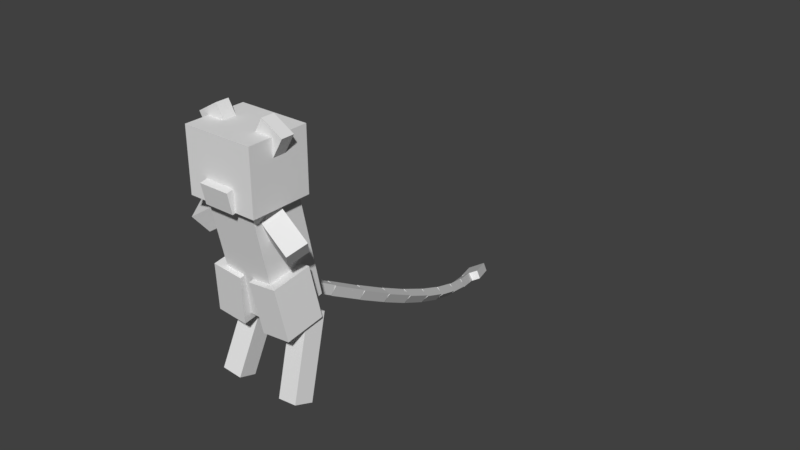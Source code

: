 # Source: mew.blend  (saved by Blender 2.81.16; exported with 4.5.12 LTS)
import bpy
from mathutils import Matrix  # noqa: F401  (used for matrix-valued properties, if any)

bpy.ops.wm.read_factory_settings(use_empty=True)
scene = bpy.context.scene
scene.name = 'Scene'

# ---- collections
col_collection_1 = bpy.data.collections.new('Collection 1'); scene.collection.children.link(col_collection_1)

# ---- materials (node trees are filled in below, after node groups)
mat_material_001 = bpy.data.materials.new('Material.001')
mat_material_001.alpha_threshold = 0.0
mat_material_001.use_transparent_shadow = False
mat_material_001.specular_color = (0.0, 0.0, 0.0)
mat_material_001.roughness = 0.5

# ---- material node trees

# ---- world
world_world = bpy.data.worlds.new('World'); scene.world = world_world
world_world.color = (0.05088, 0.05088, 0.05088)
world_world.use_sun_shadow = False
world_world.sun_shadow_jitter_overblur = 0.0
world_world.cycles.sampling_method = 'MANUAL'

# ---- meshes
me_body = bpy.data.meshes.new('body')
me_body.from_pydata([(-0.1562, -0.08136, -0.3687), (0.1563, -0.08136, -0.3687), (0.1562, -0.2243, 0.3038), (-0.1563, -0.2243, 0.3038), (0.1563, 0.2243, -0.3038), (-0.1562, 0.2243, -0.3038), (-0.1563, 0.08137, 0.3687), (0.1562, 0.08137, 0.3687), (0.1562, 0.08137, 0.3687), (-0.1563, 0.08137, 0.3687), (0.1563, -0.08136, -0.3687), (-0.1562, -0.08136, -0.3687), (-0.1562, 0.2243, -0.3038), (0.1563, 0.2243, -0.3038), (-0.1562, 0.2243, -0.3038), (-0.1563, 0.08137, 0.3687)], [], [(0, 1, 2), (0, 2, 3), (4, 5, 6), (4, 6, 7), (3, 2, 8), (3, 8, 9), (10, 11, 12), (10, 12, 13), (14, 0, 3), (14, 3, 15), (1, 4, 7), (1, 7, 2)])
_uv = me_body.uv_layers.new(name='UVMap')
_uv.uv.foreach_set('vector', [0.1406, 0.0625, 0.2031, 0.0625, 0.2031, 0.3281, 0.1406, 0.0625, 0.2031, 0.3281, 0.1406, 0.3281, 0.2031, 0.09375, 0.1406, 0.09375, 0.1406, 0.3438, 0.2031, 0.09375, 0.1406, 0.3438, 0.2031, 0.3438, 0.1406, 0.3281, 0.2031, 0.3281, 0.2031, 0.3438, 0.1406, 0.3281, 0.2031, 0.3438, 0.1406, 0.3438, 0.2031, 0.0625, 0.1406, 0.0625, 0.1406, 0.09375, 0.2031, 0.0625, 0.1406, 0.09375, 0.2031, 0.09375, 0.1406, 0.09375, 0.1406, 0.0625, 0.1406, 0.3281, 0.1406, 0.09375, 0.1406, 0.3281, 0.1406, 0.3438, 0.2031, 0.0625, 0.2031, 0.09375, 0.2031, 0.3438, 0.2031, 0.0625, 0.2031, 0.3438, 0.2031, 0.3281])
me_body.materials.append(None)
me_body.use_remesh_preserve_volume = False
me_body.use_remesh_preserve_attributes = False
me_body.use_mirror_vertex_groups = False
me_body.update()
me_leftarm = bpy.data.meshes.new('leftArm')
me_leftarm.from_pydata([(-0.1587, -0.04257, -0.2081), (-0.2138, -0.106, -0.1156), (-0.006283, -0.08531, 0.02224), (0.04886, -0.02193, -0.07031), (-0.2564, 0.001288, -0.06749), (-0.2013, 0.06467, -0.16), (0.006283, 0.08531, -0.02224), (-0.04886, 0.02193, 0.07031), (-0.04886, 0.02193, 0.07031), (0.006283, 0.08531, -0.02224), (-0.2138, -0.106, -0.1156), (-0.1587, -0.04257, -0.2081), (-0.2013, 0.06467, -0.16), (-0.2564, 0.001288, -0.06749), (-0.2013, 0.06467, -0.16), (0.006283, 0.08531, -0.02224)], [], [(0, 2, 1), (0, 3, 2), (4, 6, 5), (4, 7, 6), (3, 8, 2), (3, 9, 8), (10, 12, 11), (10, 13, 12), (14, 3, 0), (14, 15, 3), (1, 7, 4), (1, 2, 7)])
_uv = me_leftarm.uv_layers.new(name='UVMap')
_uv.uv.foreach_set('vector', [0.625, 0.0625, 0.625, 0.1875, 0.625, 0.0625, 0.625, 0.0625, 0.625, 0.1875, 0.625, 0.1875, 0.6641, 0.0625, 0.6641, 0.1875, 0.6641, 0.0625, 0.6641, 0.0625, 0.6641, 0.1875, 0.6641, 0.1875, 0.625, 0.1875, 0.6641, 0.1875, 0.625, 0.1875, 0.625, 0.1875, 0.6641, 0.1875, 0.6641, 0.1875, 0.8438, 1.0, 0.8125, 0.9375, 0.8438, 0.9375, 0.8438, 1.0, 0.8125, 1.0, 0.8125, 0.9375, 0.6641, 0.0625, 0.625, 0.1875, 0.625, 0.0625, 0.6641, 0.0625, 0.6641, 0.1875, 0.625, 0.1875, 0.625, 0.0625, 0.6641, 0.1875, 0.6641, 0.0625, 0.625, 0.0625, 0.625, 0.1875, 0.6641, 0.1875])
me_leftarm.materials.append(mat_material_001)
me_leftarm.use_remesh_preserve_volume = False
me_leftarm.use_remesh_preserve_attributes = False
me_leftarm.use_mirror_vertex_groups = False
me_leftarm.update()
me_leftthigh = bpy.data.meshes.new('leftThigh')
me_leftthigh.from_pydata([(0.07512, -0.09989, -0.1822), (-0.111, -0.1046, -0.1599), (-0.07299, -0.1477, 0.1473), (0.1131, -0.1429, 0.125), (-0.1131, 0.1429, -0.125), (0.07299, 0.1476, -0.1473), (0.111, 0.1046, 0.1599), (-0.07512, 0.09989, 0.1822), (-0.07512, 0.09989, 0.1822), (0.111, 0.1046, 0.1599), (-0.111, -0.1046, -0.1599), (0.07512, -0.09989, -0.1822), (0.07299, 0.1476, -0.1473), (-0.1131, 0.1429, -0.125), (0.07299, 0.1476, -0.1473), (0.111, 0.1046, 0.1599)], [], [(0, 2, 1), (0, 3, 2), (4, 6, 5), (4, 7, 6), (3, 8, 2), (3, 9, 8), (10, 12, 11), (10, 13, 12), (14, 3, 0), (14, 15, 3), (1, 7, 4), (1, 2, 7)])
_uv = me_leftthigh.uv_layers.new(name='UVMap')
_uv.uv.foreach_set('vector', [0.6172, 0.04688, 0.625, 0.1562, 0.6328, 0.0625, 0.6172, 0.04688, 0.6094, 0.1562, 0.625, 0.1562, 0.6641, 0.07812, 0.6406, 0.1719, 0.6484, 0.0625, 0.6641, 0.07812, 0.6562, 0.1719, 0.6406, 0.1719, 0.6094, 0.1562, 0.6562, 0.1719, 0.625, 0.1562, 0.6094, 0.1562, 0.6406, 0.1719, 0.6562, 0.1719, 0.6328, 0.0625, 0.6484, 0.0625, 0.6172, 0.04688, 0.6328, 0.0625, 0.6641, 0.07812, 0.6484, 0.0625, 0.6484, 0.0625, 0.6094, 0.1562, 0.6172, 0.04688, 0.6484, 0.0625, 0.6406, 0.1719, 0.6094, 0.1562, 0.6328, 0.0625, 0.6562, 0.1719, 0.6641, 0.07812, 0.6328, 0.0625, 0.625, 0.1562, 0.6562, 0.1719])
me_leftthigh.materials.append(None)
me_leftthigh.use_remesh_preserve_volume = False
me_leftthigh.use_remesh_preserve_attributes = False
me_leftthigh.use_mirror_vertex_groups = False
me_leftthigh.update()
me_leftleg = bpy.data.meshes.new('leftLeg')
me_leftleg.from_pydata([(0.01036, -0.1701, -0.4742), (-0.1137, -0.1733, -0.4593), (-0.06204, -0.001584, 0.00745), (0.06203, 0.001584, -0.00745), (-0.1218, -0.05589, -0.5016), (0.002285, -0.05272, -0.5165), (0.05396, 0.1189, -0.04972), (-0.07011, 0.1158, -0.03482), (-0.07011, 0.1158, -0.03482), (0.05396, 0.1189, -0.04972), (-0.1137, -0.1733, -0.4593), (0.01036, -0.1701, -0.4742), (0.002285, -0.05272, -0.5165), (-0.1218, -0.05589, -0.5016), (0.002285, -0.05272, -0.5165), (0.05396, 0.1189, -0.04972)], [], [(0, 2, 1), (0, 3, 2), (4, 6, 5), (4, 7, 6), (3, 8, 2), (3, 9, 8), (10, 12, 11), (10, 13, 12), (14, 3, 0), (14, 15, 3), (1, 7, 4), (1, 2, 7)])
_uv = me_leftleg.uv_layers.new(name='UVMap')
_uv.uv.foreach_set('vector', [0.8359, 0.2969, 0.8047, 0.07812, 0.8047, 0.2969, 0.8359, 0.2969, 0.8359, 0.07812, 0.8047, 0.07812, 0.8438, 0.0, 0.875, 0.1875, 0.875, 0.0, 0.8438, 0.0, 0.8438, 0.1875, 0.875, 0.1875, 0.6172, 0.2188, 0.6484, 0.2188, 0.6406, 0.2344, 0.6172, 0.2188, 0.625, 0.2188, 0.6484, 0.2188, 0.8438, 0.2969, 0.8125, 0.25, 0.8125, 0.2969, 0.8438, 0.2969, 0.8438, 0.25, 0.8125, 0.25, 0.625, 0.03125, 0.6172, 0.2188, 0.6172, 0.03125, 0.625, 0.03125, 0.625, 0.2188, 0.6172, 0.2188, 0.6406, 0.04688, 0.6484, 0.2188, 0.6484, 0.03125, 0.6406, 0.04688, 0.6406, 0.2344, 0.6484, 0.2188])
me_leftleg.materials.append(None)
me_leftleg.use_remesh_preserve_volume = False
me_leftleg.use_remesh_preserve_attributes = False
me_leftleg.use_mirror_vertex_groups = False
me_leftleg.update()
me_rightarm = bpy.data.meshes.new('rightArm')
me_rightarm.from_pydata([(0.1587, -0.04257, -0.2081), (0.2139, -0.106, -0.1156), (0.006283, -0.08531, 0.02224), (-0.04886, -0.02193, -0.07031), (0.2564, 0.001288, -0.06749), (0.2013, 0.06467, -0.16), (-0.006283, 0.08531, -0.02224), (0.04886, 0.02193, 0.07031), (0.04886, 0.02193, 0.07031), (-0.006283, 0.08531, -0.02224), (0.2139, -0.106, -0.1156), (0.1587, -0.04257, -0.2081), (0.2013, 0.06467, -0.16), (0.2564, 0.001288, -0.06749), (0.2013, 0.06467, -0.16), (-0.006283, 0.08531, -0.02224)], [], [(0, 1, 2), (0, 2, 3), (4, 5, 6), (4, 6, 7), (3, 2, 8), (3, 8, 9), (10, 11, 12), (10, 12, 13), (14, 0, 3), (14, 3, 15), (1, 4, 7), (1, 7, 2)])
_uv = me_rightarm.uv_layers.new(name='UVMap')
_uv.uv.foreach_set('vector', [0.625, 0.0625, 0.625, 0.0625, 0.625, 0.1875, 0.625, 0.0625, 0.625, 0.1875, 0.625, 0.1875, 0.6641, 0.0625, 0.6641, 0.0625, 0.6641, 0.1875, 0.6641, 0.0625, 0.6641, 0.1875, 0.6641, 0.1875, 0.625, 0.1875, 0.625, 0.1875, 0.6641, 0.1875, 0.625, 0.1875, 0.6641, 0.1875, 0.6641, 0.1875, 0.9375, 1.0, 0.9375, 0.9375, 0.9688, 0.9375, 0.9375, 1.0, 0.9688, 0.9375, 0.9688, 1.0, 0.6641, 0.0625, 0.625, 0.0625, 0.625, 0.1875, 0.6641, 0.0625, 0.625, 0.1875, 0.6641, 0.1875, 0.625, 0.0625, 0.6641, 0.0625, 0.6641, 0.1875, 0.625, 0.0625, 0.6641, 0.1875, 0.625, 0.1875])
me_rightarm.materials.append(None)
me_rightarm.use_remesh_preserve_volume = False
me_rightarm.use_remesh_preserve_attributes = False
me_rightarm.use_mirror_vertex_groups = False
me_rightarm.update()
me_head = bpy.data.meshes.new('Head')
me_head.from_pydata([(-0.2188, -0.1875, -1.018e-07), (0.2187, -0.1875, 4.073e-08), (0.2187, -0.1875, 0.375), (-0.2188, -0.1875, 0.375), (0.2188, 0.1875, 1.018e-07), (-0.2187, 0.1875, -4.073e-08), (-0.2188, 0.1875, 0.375), (0.2187, 0.1875, 0.375), (0.2187, 0.1875, 0.375), (-0.2188, 0.1875, 0.375), (0.2187, -0.1875, 4.073e-08), (-0.2188, -0.1875, -1.018e-07), (-0.2187, 0.1875, -4.073e-08), (0.2188, 0.1875, 1.018e-07), (-0.2187, 0.1875, -4.073e-08), (-0.2188, 0.1875, 0.375)], [], [(0, 1, 2), (0, 2, 3), (4, 5, 6), (4, 6, 7), (3, 2, 8), (3, 8, 9), (10, 11, 12), (10, 12, 13), (14, 0, 3), (14, 3, 15), (1, 4, 7), (1, 7, 2)])
_uv = me_head.uv_layers.new(name='UVMap')
_uv.uv.foreach_set('vector', [0.09375, 0.625, 0.2031, 0.625, 0.2031, 0.8125, 0.09375, 0.625, 0.2031, 0.8125, 0.09375, 0.8125, 0.2031, 0.8125, 0.09375, 0.8125, 0.09375, 1.0, 0.2031, 0.8125, 0.09375, 1.0, 0.2031, 1.0, 0.09375, 0.8125, 0.2109, 0.8125, 0.2109, 1.0, 0.09375, 0.8125, 0.2109, 1.0, 0.09375, 1.0, 0.2025, 0.641, 0.09313, 0.641, 0.09313, 0.641, 0.2025, 0.641, 0.09313, 0.641, 0.2025, 0.641, 0.0, 0.625, 0.09375, 0.625, 0.09375, 0.8125, 0.0, 0.625, 0.09375, 0.8125, 0.0, 0.8125, 0.09375, 0.625, 0.0, 0.625, 0.0, 0.8125, 0.09375, 0.625, 0.0, 0.8125, 0.09375, 0.8125])
me_head.materials.append(None)
me_head.use_remesh_preserve_volume = False
me_head.use_remesh_preserve_attributes = False
me_head.use_mirror_vertex_groups = False
me_head.update()
me_ear_001 = bpy.data.meshes.new('ear.001')
me_ear_001.from_pydata([(0.07598, -0.04, 0.3177), (0.156, -0.04, 0.4562), (0.07598, 0.04, 0.3177), (0.156, 0.04, 0.4562), (0.204, -0.04, 0.2438), (0.284, -0.04, 0.3823), (0.204, 0.04, 0.2438), (0.284, 0.04, 0.3823)], [], [(0, 1, 3, 2), (2, 3, 7, 6), (6, 7, 5, 4), (4, 5, 1, 0), (2, 6, 4, 0), (7, 3, 1, 5)])
_uv = me_ear_001.uv_layers.new(name='UVMap')
_uv.uv.foreach_set('vector', [0.1875, 0.8906, 0.1875, 0.9375, 0.1875, 0.9375, 0.1875, 0.8906, 0.1875, 0.8906, 0.1875, 0.9375, 0.2109, 0.9375, 0.2109, 0.8906, 0.2109, 0.8906, 0.2109, 0.9375, 0.2109, 0.9375, 0.2109, 0.8906, 0.2109, 0.8906, 0.2109, 0.9375, 0.1875, 0.9375, 0.1875, 0.8906, 0.1875, 0.8906, 0.2109, 0.8906, 0.2109, 0.8906, 0.1875, 0.8906, 0.2109, 0.9375, 0.1875, 0.9375, 0.1875, 0.9375, 0.2109, 0.9375])
me_ear_001.use_remesh_preserve_volume = False
me_ear_001.use_remesh_preserve_attributes = False
me_ear_001.use_mirror_vertex_groups = False
me_ear_001.update()
me_nose = bpy.data.meshes.new('Nose')
me_nose.from_pydata([(-0.09375, -0.07866, -0.08067), (0.09375, -0.07866, -0.08067), (0.09375, -0.1047, 0.04159), (-0.09375, -0.1047, 0.04159), (0.09375, 0.1047, -0.04159), (-0.09375, 0.1047, -0.04159), (-0.09375, 0.07866, 0.08067), (0.09375, 0.07866, 0.08067), (0.09375, 0.07866, 0.08067), (-0.09375, 0.07866, 0.08067), (0.09375, -0.07866, -0.08067), (-0.09375, -0.07866, -0.08067), (-0.09375, 0.1047, -0.04159), (0.09375, 0.1047, -0.04159), (-0.09375, 0.1047, -0.04159), (-0.09375, 0.07866, 0.08067)], [], [(0, 1, 2), (0, 2, 3), (4, 5, 6), (4, 6, 7), (3, 2, 8), (3, 8, 9), (10, 11, 12), (10, 12, 13), (14, 0, 3), (14, 3, 15), (1, 4, 7), (1, 7, 2)])
_uv = me_nose.uv_layers.new(name='UVMap')
_uv.uv.foreach_set('vector', [0.4609, 0.5938, 0.4922, 0.5938, 0.4922, 0.6406, 0.4609, 0.5938, 0.4922, 0.6406, 0.4609, 0.6406, 0.5, 0.6875, 0.4766, 0.6875, 0.4766, 0.7344, 0.5, 0.6875, 0.4766, 0.7344, 0.5, 0.7344, 0.4766, 0.7188, 0.5, 0.7188, 0.5, 0.7344, 0.4766, 0.7188, 0.5, 0.7344, 0.4766, 0.7344, 0.5, 0.6719, 0.4766, 0.6719, 0.4766, 0.6875, 0.5, 0.6719, 0.4766, 0.6875, 0.5, 0.6875, 0.4766, 0.6875, 0.4766, 0.6719, 0.4766, 0.7188, 0.4766, 0.6875, 0.4766, 0.7188, 0.4766, 0.7344, 0.5, 0.6719, 0.5, 0.6875, 0.5, 0.7344, 0.5, 0.6719, 0.5, 0.7344, 0.5, 0.7188])
me_nose.materials.append(mat_material_001)
me_nose.use_remesh_preserve_volume = False
me_nose.use_remesh_preserve_attributes = False
me_nose.use_mirror_vertex_groups = False
me_nose.update()
me_rightthigh = bpy.data.meshes.new('rightThigh')
me_rightthigh.from_pydata([(-0.07512, -0.09989, -0.1822), (0.111, -0.1046, -0.1599), (0.07299, -0.1477, 0.1473), (-0.1131, -0.1429, 0.125), (0.1131, 0.1429, -0.125), (-0.07299, 0.1476, -0.1473), (-0.111, 0.1046, 0.1599), (0.07512, 0.09989, 0.1822), (0.07512, 0.09989, 0.1822), (-0.111, 0.1046, 0.1599), (0.111, -0.1046, -0.1599), (-0.07512, -0.09989, -0.1822), (-0.07299, 0.1476, -0.1473), (0.1131, 0.1429, -0.125), (-0.07299, 0.1476, -0.1473), (-0.111, 0.1046, 0.1599)], [], [(0, 1, 2), (0, 2, 3), (4, 5, 6), (4, 6, 7), (3, 2, 8), (3, 8, 9), (10, 11, 12), (10, 12, 13), (14, 0, 3), (14, 3, 15), (1, 4, 7), (1, 7, 2)])
_uv = me_rightthigh.uv_layers.new(name='UVMap')
_uv.uv.foreach_set('vector', [0.6172, 0.04688, 0.6328, 0.0625, 0.625, 0.1562, 0.6172, 0.04688, 0.625, 0.1562, 0.6094, 0.1562, 0.6641, 0.07812, 0.6484, 0.0625, 0.6406, 0.1719, 0.6641, 0.07812, 0.6406, 0.1719, 0.6562, 0.1719, 0.6094, 0.1562, 0.625, 0.1562, 0.6562, 0.1719, 0.6094, 0.1562, 0.6562, 0.1719, 0.6406, 0.1719, 0.6328, 0.0625, 0.6172, 0.04688, 0.6484, 0.0625, 0.6328, 0.0625, 0.6484, 0.0625, 0.6641, 0.07812, 0.6484, 0.0625, 0.6172, 0.04688, 0.6094, 0.1562, 0.6484, 0.0625, 0.6094, 0.1562, 0.6406, 0.1719, 0.6328, 0.0625, 0.6641, 0.07812, 0.6562, 0.1719, 0.6328, 0.0625, 0.6562, 0.1719, 0.625, 0.1562])
me_rightthigh.materials.append(None)
me_rightthigh.use_remesh_preserve_volume = False
me_rightthigh.use_remesh_preserve_attributes = False
me_rightthigh.use_mirror_vertex_groups = False
me_rightthigh.update()
me_rightleg = bpy.data.meshes.new('rightLeg')
me_rightleg.from_pydata([(-0.01036, -0.1701, -0.4742), (0.1137, -0.1733, -0.4593), (0.06203, -0.001584, 0.00745), (-0.06203, 0.001584, -0.00745), (0.1218, -0.05589, -0.5016), (-0.002285, -0.05272, -0.5165), (-0.05396, 0.1189, -0.04972), (0.07011, 0.1158, -0.03482), (0.07011, 0.1158, -0.03482), (-0.05396, 0.1189, -0.04972), (0.1137, -0.1733, -0.4593), (-0.01036, -0.1701, -0.4742), (-0.002285, -0.05272, -0.5165), (0.1218, -0.05589, -0.5016), (-0.002285, -0.05272, -0.5165), (-0.05396, 0.1189, -0.04972)], [], [(0, 1, 2), (0, 2, 3), (4, 5, 6), (4, 6, 7), (3, 2, 8), (3, 8, 9), (10, 11, 12), (10, 12, 13), (14, 0, 3), (14, 3, 15), (1, 4, 7), (1, 7, 2)])
_uv = me_rightleg.uv_layers.new(name='UVMap')
_uv.uv.foreach_set('vector', [0.9688, 0.2969, 0.9375, 0.2969, 0.9375, 0.07812, 0.9688, 0.2969, 0.9375, 0.07812, 0.9688, 0.07812, 0.8438, 0.0, 0.875, 0.0, 0.875, 0.1875, 0.8438, 0.0, 0.875, 0.1875, 0.8438, 0.1875, 0.6172, 0.2188, 0.6406, 0.2344, 0.6484, 0.2188, 0.6172, 0.2188, 0.6484, 0.2188, 0.625, 0.2188, 0.9375, 0.2969, 0.9688, 0.2969, 0.9688, 0.25, 0.9375, 0.2969, 0.9688, 0.25, 0.9375, 0.25, 0.625, 0.03125, 0.6172, 0.03125, 0.6172, 0.2188, 0.625, 0.03125, 0.6172, 0.2188, 0.625, 0.2188, 0.6406, 0.04688, 0.6484, 0.03125, 0.6484, 0.2188, 0.6406, 0.04688, 0.6484, 0.2188, 0.6406, 0.2344])
me_rightleg.materials.append(None)
me_rightleg.use_remesh_preserve_volume = False
me_rightleg.use_remesh_preserve_attributes = False
me_rightleg.use_mirror_vertex_groups = False
me_rightleg.update()
me_tail0 = bpy.data.meshes.new('tail0')
me_tail0.from_pydata([(-0.04293, 0.2524, -0.1846), (0.01949, 0.253, -0.1877), (0.03007, -0.01564, -0.02837), (-0.03236, -0.01628, -0.02532), (0.02178, 0.2849, -0.134), (-0.04064, 0.2843, -0.1309), (-0.03007, 0.01564, 0.02837), (0.03236, 0.01628, 0.02532), (0.03236, 0.01628, 0.02532), (-0.03007, 0.01564, 0.02837), (0.01949, 0.253, -0.1877), (-0.04293, 0.2524, -0.1846), (-0.04064, 0.2843, -0.1309), (0.02178, 0.2849, -0.134), (-0.04064, 0.2843, -0.1309), (-0.03007, 0.01564, 0.02837)], [], [(0, 1, 2), (0, 2, 3), (4, 5, 6), (4, 6, 7), (3, 2, 8), (3, 8, 9), (10, 11, 12), (10, 12, 13), (14, 0, 3), (14, 3, 15), (1, 4, 7), (1, 7, 2)])
_uv = me_tail0.uv_layers.new(name='UVMap')
_uv.uv.foreach_set('vector', [0.6406, 0.07812, 0.6406, 0.07812, 0.6172, 0.1094, 0.6406, 0.07812, 0.6172, 0.1094, 0.6172, 0.1094, 0.6406, 0.09375, 0.6406, 0.09375, 0.625, 0.125, 0.6406, 0.09375, 0.625, 0.125, 0.625, 0.125, 0.6172, 0.1094, 0.6172, 0.1094, 0.625, 0.125, 0.6172, 0.1094, 0.625, 0.125, 0.625, 0.125, 0.6406, 0.07812, 0.6406, 0.07812, 0.6406, 0.09375, 0.6406, 0.07812, 0.6406, 0.09375, 0.6406, 0.09375, 0.6406, 0.09375, 0.6406, 0.07812, 0.6172, 0.1094, 0.6406, 0.09375, 0.6172, 0.1094, 0.625, 0.125, 0.6406, 0.07812, 0.6406, 0.09375, 0.625, 0.125, 0.6406, 0.07812, 0.625, 0.125, 0.6172, 0.1094])
me_tail0.materials.append(None)
me_tail0.use_remesh_preserve_volume = False
me_tail0.use_remesh_preserve_attributes = False
me_tail0.use_mirror_vertex_groups = False
me_tail0.update()
me_tail1 = bpy.data.meshes.new('tail1')
me_tail1.from_pydata([(-0.06123, 0.252, -0.1798), (0.0004681, 0.2522, -0.1898), (0.0266, -0.01598, -0.03146), (-0.0351, -0.01611, -0.02149), (0.008963, 0.2843, -0.1368), (-0.05274, 0.2841, -0.1269), (-0.0266, 0.01598, 0.03146), (0.0351, 0.01611, 0.02149), (0.0351, 0.01611, 0.02149), (-0.0266, 0.01598, 0.03146), (0.0004681, 0.2522, -0.1898), (-0.06123, 0.252, -0.1798), (-0.05274, 0.2841, -0.1269), (0.008963, 0.2843, -0.1368), (-0.05274, 0.2841, -0.1269), (-0.0266, 0.01598, 0.03146)], [], [(0, 1, 2), (0, 2, 3), (4, 5, 6), (4, 6, 7), (3, 2, 8), (3, 8, 9), (10, 11, 12), (10, 12, 13), (14, 0, 3), (14, 3, 15), (1, 4, 7), (1, 7, 2)])
_uv = me_tail1.uv_layers.new(name='UVMap')
_uv.uv.foreach_set('vector', [0.6484, 0.1094, 0.6484, 0.1094, 0.625, 0.125, 0.6484, 0.1094, 0.625, 0.125, 0.625, 0.125, 0.6562, 0.1094, 0.6562, 0.1094, 0.6328, 0.1406, 0.6562, 0.1094, 0.6328, 0.1406, 0.6328, 0.1406, 0.625, 0.125, 0.625, 0.125, 0.6328, 0.1406, 0.625, 0.125, 0.6328, 0.1406, 0.6328, 0.1406, 0.6484, 0.1094, 0.6484, 0.1094, 0.6562, 0.1094, 0.6484, 0.1094, 0.6562, 0.1094, 0.6562, 0.1094, 0.6562, 0.1094, 0.6484, 0.1094, 0.625, 0.125, 0.6562, 0.1094, 0.625, 0.125, 0.6328, 0.1406, 0.6484, 0.1094, 0.6562, 0.1094, 0.6328, 0.1406, 0.6484, 0.1094, 0.6328, 0.1406, 0.625, 0.125])
me_tail1.materials.append(None)
me_tail1.use_remesh_preserve_volume = False
me_tail1.use_remesh_preserve_attributes = False
me_tail1.use_mirror_vertex_groups = False
me_tail1.update()
me_tail2 = bpy.data.meshes.new('tail2')
me_tail2.from_pydata([(-0.07889, 0.2519, -0.173), (-0.01868, 0.2515, -0.1898), (0.02281, -0.01631, -0.03415), (-0.03739, -0.0159, -0.01738), (-0.004101, 0.2837, -0.1383), (-0.06431, 0.2841, -0.1215), (-0.02281, 0.01631, 0.03415), (0.03739, 0.0159, 0.01738), (0.03739, 0.0159, 0.01738), (-0.02281, 0.01631, 0.03415), (-0.01868, 0.2515, -0.1898), (-0.07889, 0.2519, -0.173), (-0.06431, 0.2841, -0.1215), (-0.004101, 0.2837, -0.1383), (-0.06431, 0.2841, -0.1215), (-0.02281, 0.01631, 0.03415)], [], [(0, 1, 2), (0, 2, 3), (4, 5, 6), (4, 6, 7), (3, 2, 8), (3, 8, 9), (10, 11, 12), (10, 12, 13), (14, 0, 3), (14, 3, 15), (1, 4, 7), (1, 7, 2)])
_uv = me_tail2.uv_layers.new(name='UVMap')
_uv.uv.foreach_set('vector', [0.6484, 0.09375, 0.6484, 0.09375, 0.6328, 0.125, 0.6484, 0.09375, 0.6328, 0.125, 0.6328, 0.125, 0.6562, 0.1094, 0.6562, 0.1094, 0.6328, 0.125, 0.6562, 0.1094, 0.6328, 0.125, 0.6328, 0.125, 0.6328, 0.125, 0.6328, 0.125, 0.6328, 0.125, 0.6328, 0.125, 0.6328, 0.125, 0.6328, 0.125, 0.6484, 0.09375, 0.6484, 0.09375, 0.6562, 0.1094, 0.6484, 0.09375, 0.6562, 0.1094, 0.6562, 0.1094, 0.6562, 0.1094, 0.6484, 0.09375, 0.6328, 0.125, 0.6562, 0.1094, 0.6328, 0.125, 0.6328, 0.125, 0.6484, 0.09375, 0.6562, 0.1094, 0.6328, 0.125, 0.6484, 0.09375, 0.6328, 0.125, 0.6328, 0.125])
me_tail2.materials.append(None)
me_tail2.use_remesh_preserve_volume = False
me_tail2.use_remesh_preserve_attributes = False
me_tail2.use_mirror_vertex_groups = False
me_tail2.update()
me_tail3 = bpy.data.meshes.new('tail3')
me_tail3.from_pydata([(-0.09568, 0.2519, -0.1643), (-0.03771, 0.2509, -0.1877), (0.01875, -0.01662, -0.0364), (-0.03922, -0.01565, -0.01305), (-0.01725, 0.2832, -0.1382), (-0.07521, 0.2842, -0.1149), (-0.01875, 0.01662, 0.0364), (0.03922, 0.01565, 0.01305), (0.03922, 0.01565, 0.01305), (-0.01875, 0.01662, 0.0364), (-0.03771, 0.2509, -0.1877), (-0.09568, 0.2519, -0.1643), (-0.07521, 0.2842, -0.1149), (-0.01725, 0.2832, -0.1382), (-0.07521, 0.2842, -0.1149), (-0.01875, 0.01662, 0.0364)], [], [(0, 1, 2), (0, 2, 3), (4, 5, 6), (4, 6, 7), (3, 2, 8), (3, 8, 9), (10, 11, 12), (10, 12, 13), (14, 0, 3), (14, 3, 15), (1, 4, 7), (1, 7, 2)])
_uv = me_tail3.uv_layers.new(name='UVMap')
_uv.uv.foreach_set('vector', [0.6484, 0.0625, 0.6484, 0.0625, 0.6328, 0.07812, 0.6484, 0.0625, 0.6328, 0.07812, 0.6328, 0.09375, 0.6562, 0.0625, 0.6562, 0.07812, 0.6328, 0.09375, 0.6562, 0.0625, 0.6328, 0.09375, 0.6328, 0.09375, 0.6328, 0.09375, 0.6328, 0.07812, 0.6328, 0.09375, 0.6328, 0.09375, 0.6328, 0.09375, 0.6328, 0.09375, 0.6484, 0.0625, 0.6484, 0.0625, 0.6562, 0.07812, 0.6484, 0.0625, 0.6562, 0.07812, 0.6562, 0.0625, 0.6562, 0.07812, 0.6484, 0.0625, 0.6328, 0.09375, 0.6562, 0.07812, 0.6328, 0.09375, 0.6328, 0.09375, 0.6484, 0.0625, 0.6562, 0.0625, 0.6328, 0.09375, 0.6484, 0.0625, 0.6328, 0.09375, 0.6328, 0.07812])
me_tail3.materials.append(None)
me_tail3.use_remesh_preserve_volume = False
me_tail3.use_remesh_preserve_attributes = False
me_tail3.use_mirror_vertex_groups = False
me_tail3.update()
me_tail4 = bpy.data.meshes.new('tail4')
me_tail4.from_pydata([(-0.1114, 0.2521, -0.1538), (-0.0564, 0.2506, -0.1834), (0.01445, -0.01691, -0.03819), (-0.04054, -0.01538, -0.008538), (-0.03031, 0.2828, -0.1367), (-0.08531, 0.2844, -0.1071), (-0.01446, 0.01691, 0.03819), (0.04054, 0.01538, 0.008537), (0.04054, 0.01538, 0.008537), (-0.01446, 0.01691, 0.03819), (-0.0564, 0.2506, -0.1834), (-0.1114, 0.2521, -0.1538), (-0.08531, 0.2844, -0.1071), (-0.03031, 0.2828, -0.1367), (-0.08531, 0.2844, -0.1071), (-0.01446, 0.01691, 0.03819)], [], [(0, 1, 2), (0, 2, 3), (4, 5, 6), (4, 6, 7), (3, 2, 8), (3, 8, 9), (10, 11, 12), (10, 12, 13), (14, 0, 3), (14, 3, 15), (1, 4, 7), (1, 7, 2)])
_uv = me_tail4.uv_layers.new(name='UVMap')
_uv.uv.foreach_set('vector', [0.6406, 0.0625, 0.6406, 0.0625, 0.6172, 0.09375, 0.6406, 0.0625, 0.6172, 0.09375, 0.6172, 0.09375, 0.6406, 0.07812, 0.6406, 0.07812, 0.6172, 0.09375, 0.6406, 0.07812, 0.6172, 0.09375, 0.6172, 0.09375, 0.6172, 0.09375, 0.6172, 0.09375, 0.6172, 0.09375, 0.6172, 0.09375, 0.6172, 0.09375, 0.6172, 0.09375, 0.6406, 0.0625, 0.6406, 0.0625, 0.6406, 0.07812, 0.6406, 0.0625, 0.6406, 0.07812, 0.6406, 0.07812, 0.6406, 0.07812, 0.6406, 0.0625, 0.6172, 0.09375, 0.6406, 0.07812, 0.6172, 0.09375, 0.6172, 0.09375, 0.6406, 0.0625, 0.6406, 0.07812, 0.6172, 0.09375, 0.6406, 0.0625, 0.6172, 0.09375, 0.6172, 0.09375])
me_tail4.materials.append(None)
me_tail4.use_remesh_preserve_volume = False
me_tail4.use_remesh_preserve_attributes = False
me_tail4.use_mirror_vertex_groups = False
me_tail4.update()
me_tail5 = bpy.data.meshes.new('tail5')
me_tail5.from_pydata([(-0.1258, 0.2524, -0.1416), (-0.0745, 0.2504, -0.1772), (0.009988, -0.01716, -0.03948), (-0.04136, -0.01507, -0.003909), (-0.04312, 0.2826, -0.1338), (-0.09447, 0.2847, -0.09819), (-0.009987, 0.01716, 0.03948), (0.04136, 0.01507, 0.003909), (0.04136, 0.01507, 0.003909), (-0.009987, 0.01716, 0.03948), (-0.0745, 0.2504, -0.1772), (-0.1258, 0.2524, -0.1416), (-0.09447, 0.2847, -0.09819), (-0.04312, 0.2826, -0.1338), (-0.09447, 0.2847, -0.09819), (-0.009987, 0.01716, 0.03948)], [], [(0, 1, 2), (0, 2, 3), (4, 5, 6), (4, 6, 7), (3, 2, 8), (3, 8, 9), (10, 11, 12), (10, 12, 13), (14, 0, 3), (14, 3, 15), (1, 4, 7), (1, 7, 2)])
_uv = me_tail5.uv_layers.new(name='UVMap')
_uv.uv.foreach_set('vector', [0.6484, 0.07812, 0.6484, 0.07812, 0.625, 0.09375, 0.6484, 0.07812, 0.625, 0.09375, 0.625, 0.09375, 0.6484, 0.07812, 0.6484, 0.07812, 0.6328, 0.1094, 0.6484, 0.07812, 0.6328, 0.1094, 0.6328, 0.09375, 0.625, 0.09375, 0.625, 0.09375, 0.6328, 0.09375, 0.625, 0.09375, 0.6328, 0.09375, 0.6328, 0.1094, 0.6484, 0.07812, 0.6484, 0.07812, 0.6484, 0.07812, 0.6484, 0.07812, 0.6484, 0.07812, 0.6484, 0.07812, 0.6484, 0.07812, 0.6484, 0.07812, 0.625, 0.09375, 0.6484, 0.07812, 0.625, 0.09375, 0.6328, 0.1094, 0.6484, 0.07812, 0.6484, 0.07812, 0.6328, 0.09375, 0.6484, 0.07812, 0.6328, 0.09375, 0.625, 0.09375])
me_tail5.materials.append(None)
me_tail5.use_remesh_preserve_volume = False
me_tail5.use_remesh_preserve_attributes = False
me_tail5.use_mirror_vertex_groups = False
me_tail5.update()
me_tail6 = bpy.data.meshes.new('tail6')
me_tail6.from_pydata([(-0.1388, 0.253, -0.1278), (-0.09179, 0.2503, -0.1689), (0.005402, -0.01739, -0.04027), (-0.04165, -0.01475, 0.00078), (-0.05554, 0.2825, -0.1294), (-0.1026, 0.2851, -0.08836), (-0.005402, 0.01739, 0.04027), (0.04165, 0.01475, -0.00078), (0.04165, 0.01475, -0.00078), (-0.005402, 0.01739, 0.04027), (-0.09179, 0.2503, -0.1689), (-0.1388, 0.253, -0.1278), (-0.1026, 0.2851, -0.08836), (-0.05554, 0.2825, -0.1294), (-0.1026, 0.2851, -0.08836), (-0.005402, 0.01739, 0.04027)], [], [(0, 1, 2), (0, 2, 3), (4, 5, 6), (4, 6, 7), (3, 2, 8), (3, 8, 9), (10, 11, 12), (10, 12, 13), (14, 0, 3), (14, 3, 15), (1, 4, 7), (1, 7, 2)])
_uv = me_tail6.uv_layers.new(name='UVMap')
_uv.uv.foreach_set('vector', [0.6562, 0.0625, 0.6562, 0.0625, 0.6328, 0.07812, 0.6562, 0.0625, 0.6328, 0.07812, 0.6328, 0.07812, 0.6562, 0.0625, 0.6562, 0.07812, 0.6328, 0.09375, 0.6562, 0.0625, 0.6328, 0.09375, 0.6328, 0.07812, 0.6328, 0.07812, 0.6328, 0.07812, 0.6328, 0.07812, 0.6328, 0.07812, 0.6328, 0.07812, 0.6328, 0.09375, 0.6562, 0.0625, 0.6562, 0.0625, 0.6562, 0.07812, 0.6562, 0.0625, 0.6562, 0.07812, 0.6562, 0.0625, 0.6562, 0.07812, 0.6562, 0.0625, 0.6328, 0.07812, 0.6562, 0.07812, 0.6328, 0.07812, 0.6328, 0.09375, 0.6562, 0.0625, 0.6562, 0.0625, 0.6328, 0.07812, 0.6562, 0.0625, 0.6328, 0.07812, 0.6328, 0.07812])
me_tail6.materials.append(None)
me_tail6.use_remesh_preserve_volume = False
me_tail6.use_remesh_preserve_attributes = False
me_tail6.use_mirror_vertex_groups = False
me_tail6.update()
me_tail7 = bpy.data.meshes.new('tail7')
me_tail7.from_pydata([(-0.1502, 0.2536, -0.1128), (-0.1081, 0.2505, -0.1588), (0.000756, -0.01758, -0.04054), (-0.04142, -0.0144, 0.005471), (-0.06739, 0.2824, -0.1237), (-0.1096, 0.2856, -0.07768), (-0.000756, 0.01758, 0.04054), (0.04142, 0.0144, -0.005471), (0.04142, 0.0144, -0.005471), (-0.000756, 0.01758, 0.04054), (-0.1081, 0.2505, -0.1588), (-0.1502, 0.2536, -0.1128), (-0.1096, 0.2856, -0.07768), (-0.06739, 0.2824, -0.1237), (-0.1096, 0.2856, -0.07768), (-0.000756, 0.01758, 0.04054)], [], [(0, 1, 2), (0, 2, 3), (4, 5, 6), (4, 6, 7), (3, 2, 8), (3, 8, 9), (10, 11, 12), (10, 12, 13), (14, 0, 3), (14, 3, 15), (1, 4, 7), (1, 7, 2)])
_uv = me_tail7.uv_layers.new(name='UVMap')
_uv.uv.foreach_set('vector', [0.6562, 0.09375, 0.6562, 0.09375, 0.6406, 0.1094, 0.6562, 0.09375, 0.6406, 0.1094, 0.6406, 0.1094, 0.6641, 0.09375, 0.6641, 0.09375, 0.6406, 0.125, 0.6641, 0.09375, 0.6406, 0.125, 0.6406, 0.1094, 0.6406, 0.1094, 0.6406, 0.1094, 0.6406, 0.1094, 0.6406, 0.1094, 0.6406, 0.1094, 0.6406, 0.125, 0.6562, 0.09375, 0.6562, 0.09375, 0.6641, 0.09375, 0.6562, 0.09375, 0.6641, 0.09375, 0.6641, 0.09375, 0.6641, 0.09375, 0.6562, 0.09375, 0.6406, 0.1094, 0.6641, 0.09375, 0.6406, 0.1094, 0.6406, 0.125, 0.6562, 0.09375, 0.6641, 0.09375, 0.6406, 0.1094, 0.6562, 0.09375, 0.6406, 0.1094, 0.6406, 0.1094])
me_tail7.materials.append(None)
me_tail7.use_remesh_preserve_volume = False
me_tail7.use_remesh_preserve_attributes = False
me_tail7.use_mirror_vertex_groups = False
me_tail7.update()
me_tail8 = bpy.data.meshes.new('tail8')
me_tail8.from_pydata([(-0.1599, 0.2544, -0.09649), (-0.1231, 0.2508, -0.1469), (-0.003893, -0.01773, -0.0403), (-0.04067, -0.01404, 0.01011), (-0.07853, 0.2825, -0.1167), (-0.1153, 0.2862, -0.0663), (0.003893, 0.01773, 0.0403), (0.04067, 0.01404, -0.01011), (0.04067, 0.01404, -0.01011), (0.003893, 0.01773, 0.0403), (-0.1231, 0.2508, -0.1469), (-0.1599, 0.2544, -0.09649), (-0.1153, 0.2862, -0.0663), (-0.07853, 0.2825, -0.1167), (-0.1153, 0.2862, -0.0663), (0.003893, 0.01773, 0.0403)], [], [(0, 1, 2), (0, 2, 3), (4, 5, 6), (4, 6, 7), (3, 2, 8), (3, 8, 9), (10, 11, 12), (10, 12, 13), (14, 0, 3), (14, 3, 15), (1, 4, 7), (1, 7, 2)])
_uv = me_tail8.uv_layers.new(name='UVMap')
_uv.uv.foreach_set('vector', [0.6328, 0.09375, 0.6328, 0.07812, 0.6094, 0.09375, 0.6328, 0.09375, 0.6094, 0.09375, 0.6094, 0.1094, 0.6328, 0.09375, 0.6328, 0.09375, 0.6172, 0.1094, 0.6328, 0.09375, 0.6172, 0.1094, 0.6172, 0.1094, 0.6094, 0.1094, 0.6094, 0.09375, 0.6172, 0.1094, 0.6094, 0.1094, 0.6172, 0.1094, 0.6172, 0.1094, 0.6328, 0.07812, 0.6328, 0.09375, 0.6328, 0.09375, 0.6328, 0.07812, 0.6328, 0.09375, 0.6328, 0.09375, 0.6328, 0.09375, 0.6328, 0.09375, 0.6094, 0.1094, 0.6328, 0.09375, 0.6094, 0.1094, 0.6172, 0.1094, 0.6328, 0.07812, 0.6328, 0.09375, 0.6172, 0.1094, 0.6328, 0.07812, 0.6172, 0.1094, 0.6094, 0.09375])
me_tail8.materials.append(None)
me_tail8.use_remesh_preserve_volume = False
me_tail8.use_remesh_preserve_attributes = False
me_tail8.use_mirror_vertex_groups = False
me_tail8.update()
me_tail9 = bpy.data.meshes.new('tail9')
me_tail9.from_pydata([(-0.1676, 0.2554, -0.07926), (-0.1367, 0.2512, -0.1334), (-0.008486, -0.01784, -0.03953), (-0.0394, -0.01367, 0.01463), (-0.04094, 0.3143, -0.08361), (-0.07185, 0.3184, -0.02945), (0.05637, 0.04935, 0.06444), (0.08729, 0.04518, 0.01028), (0.08729, 0.04518, 0.01028), (0.05637, 0.04935, 0.06444), (-0.1367, 0.2512, -0.1334), (-0.1676, 0.2554, -0.07926), (-0.07185, 0.3184, -0.02945), (-0.04094, 0.3143, -0.08361), (-0.07185, 0.3184, -0.02945), (0.05637, 0.04935, 0.06444)], [], [(0, 1, 2), (0, 2, 3), (4, 5, 6), (4, 6, 7), (3, 2, 8), (3, 8, 9), (10, 11, 12), (10, 12, 13), (14, 0, 3), (14, 3, 15), (1, 4, 7), (1, 7, 2)])
_uv = me_tail9.uv_layers.new(name='UVMap')
_uv.uv.foreach_set('vector', [0.6406, 0.09375, 0.6406, 0.07812, 0.6172, 0.09375, 0.6406, 0.09375, 0.6172, 0.09375, 0.6172, 0.1094, 0.6484, 0.09375, 0.6484, 0.09375, 0.625, 0.1094, 0.6484, 0.09375, 0.625, 0.1094, 0.625, 0.1094, 0.6172, 0.1094, 0.6172, 0.09375, 0.625, 0.1094, 0.6172, 0.1094, 0.625, 0.1094, 0.625, 0.1094, 0.6406, 0.07812, 0.6406, 0.09375, 0.6484, 0.09375, 0.6406, 0.07812, 0.6484, 0.09375, 0.6484, 0.09375, 0.6484, 0.09375, 0.6406, 0.09375, 0.6172, 0.1094, 0.6484, 0.09375, 0.6172, 0.1094, 0.625, 0.1094, 0.6406, 0.07812, 0.6484, 0.09375, 0.625, 0.1094, 0.6406, 0.07812, 0.625, 0.1094, 0.6172, 0.09375])
me_tail9.materials.append(None)
me_tail9.use_remesh_preserve_volume = False
me_tail9.use_remesh_preserve_attributes = False
me_tail9.use_mirror_vertex_groups = False
me_tail9.update()

# ---- objects
ob_body = bpy.data.objects.new('body', me_body)
ob_leftarm = bpy.data.objects.new('leftArm', me_leftarm)
ob_leftthigh = bpy.data.objects.new('leftThigh', me_leftthigh)
ob_leftleg = bpy.data.objects.new('leftLeg', me_leftleg)
ob_rightarm = bpy.data.objects.new('rightArm', me_rightarm)
ob_head = bpy.data.objects.new('Head', me_head)
ob_ear = bpy.data.objects.new('ear', me_ear_001)
ob_nose = bpy.data.objects.new('Nose', me_nose)
ob_rightthigh = bpy.data.objects.new('rightThigh', me_rightthigh)
ob_rightleg = bpy.data.objects.new('rightLeg', me_rightleg)
ob_tail0 = bpy.data.objects.new('tail0', me_tail0)
ob_tail1 = bpy.data.objects.new('tail1', me_tail1)
ob_tail2 = bpy.data.objects.new('tail2', me_tail2)
ob_tail3 = bpy.data.objects.new('tail3', me_tail3)
ob_tail4 = bpy.data.objects.new('tail4', me_tail4)
ob_tail5 = bpy.data.objects.new('tail5', me_tail5)
ob_tail6 = bpy.data.objects.new('tail6', me_tail6)
ob_tail7 = bpy.data.objects.new('tail7', me_tail7)
ob_tail8 = bpy.data.objects.new('tail8', me_tail8)
ob_tail9 = bpy.data.objects.new('tail9', me_tail9)

# ---- transforms, parenting, visibility, modifiers, constraints
ob_body.location = (-7.451e-09, 0.09949, 0.4667)
ob_body.lineart.crease_threshold = 0.0
ob_leftarm.parent = ob_body
ob_leftarm.matrix_parent_inverse = Matrix(((1.0, -0.0, 0.0, 7.451e-09), (-0.0, 1.0, -0.0, -0.09949), (0.0, 0.0, 1.0, -0.4667), (-0.0, 0.0, -0.0, 1.0)))
ob_leftarm.location = (-0.125, 0.01045, 0.7353)
ob_leftarm.lineart.crease_threshold = 0.0
ob_leftthigh.parent = ob_body
ob_leftthigh.matrix_parent_inverse = Matrix(((1.0, -0.0, 0.0, 7.451e-09), (-0.0, 1.0, -0.0, -0.09949), (0.0, 0.0, 1.0, -0.4667), (-0.0, 0.0, -0.0, 1.0)))
ob_leftthigh.location = (-0.1448, 0.07356, 0.2342)
ob_leftthigh.track_axis = 'NEG_Y'
ob_leftthigh.lineart.crease_threshold = 0.0
ob_leftleg.parent = ob_leftthigh
ob_leftleg.matrix_parent_inverse = Matrix(((1.0, -0.0, 0.0, 0.1448), (-0.0, 1.0, -0.0, -0.07356), (0.0, 0.0, 1.0, -0.2342), (-0.0, 0.0, -0.0, 1.0)))
ob_leftleg.location = (-0.16, 0.1486, 0.1469)
ob_leftleg.track_axis = 'NEG_Y'
ob_leftleg.lineart.crease_threshold = 0.0
ob_rightarm.parent = ob_body
ob_rightarm.matrix_parent_inverse = Matrix(((1.0, -0.0, 0.0, 7.451e-09), (-0.0, 1.0, -0.0, -0.09949), (0.0, 0.0, 1.0, -0.4667), (-0.0, 0.0, -0.0, 1.0)))
ob_rightarm.location = (0.125, 0.01045, 0.7353)
ob_rightarm.lineart.crease_threshold = 0.0
ob_head.parent = ob_body
ob_head.matrix_parent_inverse = Matrix(((1.0, -0.0, 0.0, 7.451e-09), (-0.0, 1.0, -0.0, -0.09949), (0.0, 0.0, 1.0, -0.4667), (-0.0, 0.0, -0.0, 1.0)))
ob_head.location = (-7.451e-09, 0.009081, 0.8108)
ob_head.lineart.crease_threshold = 0.0
ob_ear.parent = ob_head
ob_ear.matrix_parent_inverse = Matrix(((1.0, -0.0, 0.0, 7.451e-09), (-0.0, 1.0, -0.0, -0.009081), (0.0, 0.0, 1.0, -0.8108), (-0.0, 0.0, -0.0, 1.0)))
ob_ear.location = (-7.451e-09, 0.009081, 0.8108)
ob_ear.lineart.crease_threshold = 0.0
_m = ob_ear.modifiers.new('Mirror', 'MIRROR')
ob_nose.parent = ob_head
ob_nose.matrix_parent_inverse = Matrix(((1.0, -0.0, 0.0, 7.451e-09), (-0.0, 1.0, -0.0, -0.009081), (0.0, 0.0, 1.0, -0.8108), (-0.0, 0.0, -0.0, 1.0)))
ob_nose.location = (-7.451e-09, -0.1159, 0.8858)
ob_nose.lineart.crease_threshold = 0.0
ob_rightthigh.parent = ob_body
ob_rightthigh.matrix_parent_inverse = Matrix(((1.0, -0.0, 0.0, 7.451e-09), (-0.0, 1.0, -0.0, -0.09949), (0.0, 0.0, 1.0, -0.4667), (-0.0, 0.0, -0.0, 1.0)))
ob_rightthigh.location = (0.1448, 0.07356, 0.2342)
ob_rightthigh.lineart.crease_threshold = 0.0
ob_rightleg.parent = ob_rightthigh
ob_rightleg.matrix_parent_inverse = Matrix(((1.0, -0.0, 0.0, -0.1448), (-0.0, 1.0, -0.0, -0.07356), (0.0, -0.0, 1.0, -0.2342), (-0.0, 0.0, -0.0, 1.0)))
ob_rightleg.location = (0.16, 0.1486, 0.1469)
ob_rightleg.lineart.crease_threshold = 0.0
ob_tail0.parent = ob_body
ob_tail0.matrix_parent_inverse = Matrix(((1.0, -0.0, 0.0, 7.451e-09), (-0.0, 1.0, -0.0, -0.09949), (0.0, 0.0, 1.0, -0.4667), (-0.0, 0.0, -0.0, 1.0)))
ob_tail0.location = (-7.451e-09, 0.2867, 0.187)
ob_tail0.lineart.crease_threshold = 0.0
ob_tail1.parent = ob_tail0
ob_tail1.matrix_parent_inverse = Matrix(((1.0, -0.0, 0.0, 7.451e-09), (-0.0, 1.0, -0.0, -0.2867), (0.0, 0.0, 1.0, -0.187), (-0.0, 0.0, -0.0, 1.0)))
ob_tail1.location = (-0.01057, 0.5554, 0.02773)
ob_tail1.lineart.crease_threshold = 0.0
ob_tail2.parent = ob_tail1
ob_tail2.matrix_parent_inverse = Matrix(((1.0, -0.0, 0.0, 0.01057), (-0.0, 1.0, -0.0, -0.5554), (0.0, 0.0, 1.0, -0.02773), (-0.0, 0.0, -0.0, 1.0)))
ob_tail2.location = (-0.03671, 0.8235, -0.1306)
ob_tail2.lineart.crease_threshold = 0.0
ob_tail3.parent = ob_tail2
ob_tail3.matrix_parent_inverse = Matrix(((1.0, -0.0, 0.0, 0.03671), (-0.0, 1.0, -0.0, -0.8235), (0.0, -0.0, 1.0, 0.1306), (-0.0, 0.0, -0.0, 1.0)))
ob_tail3.location = (-0.0782, 1.091, -0.2862)
ob_tail3.lineart.crease_threshold = 0.0
ob_tail4.parent = ob_tail3
ob_tail4.matrix_parent_inverse = Matrix(((1.0, -0.0, 0.0, 0.0782), (-0.0, 1.0, -0.0, -1.091), (0.0, -0.0, 1.0, 0.2862), (-0.0, 0.0, -0.0, 1.0)))
ob_tail4.location = (-0.1347, 1.359, -0.4375)
ob_tail4.lineart.crease_threshold = 0.0
ob_tail5.parent = ob_tail4
ob_tail5.matrix_parent_inverse = Matrix(((1.0, -0.0, 0.0, 0.1347), (-0.0, 1.0, -0.0, -1.359), (0.0, -0.0, 1.0, 0.4375), (-0.0, 0.0, -0.0, 1.0)))
ob_tail5.location = (-0.2055, 1.626, -0.5828)
ob_tail5.lineart.crease_threshold = 0.0
ob_tail6.parent = ob_tail5
ob_tail6.matrix_parent_inverse = Matrix(((1.0, -0.0, 0.0, 0.2055), (-0.0, 1.0, -0.0, -1.626), (0.0, -0.0, 1.0, 0.5828), (-0.0, 0.0, -0.0, 1.0)))
ob_tail6.location = (-0.29, 1.894, -0.7204)
ob_tail6.lineart.crease_threshold = 0.0
ob_tail7.parent = ob_tail6
ob_tail7.matrix_parent_inverse = Matrix(((1.0, -0.0, 0.0, 0.29), (-0.0, 1.0, -0.0, -1.894), (0.0, -0.0, 1.0, 0.7204), (-0.0, 0.0, -0.0, 1.0)))
ob_tail7.location = (-0.3872, 2.162, -0.8491)
ob_tail7.lineart.crease_threshold = 0.0
ob_tail8.parent = ob_tail7
ob_tail8.matrix_parent_inverse = Matrix(((1.0, -0.0, 0.0, 0.3872), (-0.0, 1.0, -0.0, -2.162), (0.0, -0.0, 1.0, 0.8491), (-0.0, 0.0, -0.0, 1.0)))
ob_tail8.location = (-0.496, 2.43, -0.9673)
ob_tail8.lineart.crease_threshold = 0.0
ob_tail9.parent = ob_tail8
ob_tail9.matrix_parent_inverse = Matrix(((1.0, -0.0, 0.0, 0.496), (-0.0, 1.0, -0.0, -2.43), (0.0, -0.0, 1.0, 0.9673), (-0.0, 0.0, -0.0, 1.0)))
ob_tail9.location = (-0.6152, 2.698, -1.074)
ob_tail9.lineart.crease_threshold = 0.0

# ---- collection membership
col_collection_1.objects.link(ob_body)
col_collection_1.objects.link(ob_leftarm)
col_collection_1.objects.link(ob_leftthigh)
col_collection_1.objects.link(ob_leftleg)
col_collection_1.objects.link(ob_rightarm)
col_collection_1.objects.link(ob_head)
col_collection_1.objects.link(ob_ear)
col_collection_1.objects.link(ob_nose)
col_collection_1.objects.link(ob_rightthigh)
col_collection_1.objects.link(ob_rightleg)
col_collection_1.objects.link(ob_tail0)
col_collection_1.objects.link(ob_tail1)
col_collection_1.objects.link(ob_tail2)
col_collection_1.objects.link(ob_tail3)
col_collection_1.objects.link(ob_tail4)
col_collection_1.objects.link(ob_tail5)
col_collection_1.objects.link(ob_tail6)
col_collection_1.objects.link(ob_tail7)
col_collection_1.objects.link(ob_tail8)
col_collection_1.objects.link(ob_tail9)

# ---- scene / render settings (as saved in the file)
scene.frame_start = 1; scene.frame_end = 250; scene.frame_set(1)
scene.render.engine = 'BLENDER_EEVEE_NEXT'
scene.render.dither_intensity = 0.0
scene.cycles.use_denoising = False
scene.cycles.samples = 128
scene.cycles.sampling_pattern = 'TABULATED_SOBOL'
scene.cycles.use_adaptive_sampling = False
scene.cycles.use_light_tree = False
scene.cycles.blur_glossy = 0.0
scene.cycles.sample_clamp_indirect = 0.0
scene.view_settings.view_transform = 'Standard'
bpy.context.view_layer.update()

# ---- added for rendering (the .blend has no active camera and no usable light): camera, sun
cam_auto = bpy.data.cameras.new('AutoCamera')
cam_auto.lens = 50.0
cam_auto.sensor_width = 36.0
cam_auto.clip_end = 1000.0
ob_auto_camera = bpy.data.objects.new('AutoCamera', cam_auto)
scene.collection.objects.link(ob_auto_camera)
ob_auto_camera.location = (3.72, -3.3069, 3.16643)
ob_auto_camera.rotation_euler = (1.09748, -7.21219e-08, 0.694738)
scene.camera = ob_auto_camera
light_auto_sun = bpy.data.lights.new('AutoSun', 'SUN')
light_auto_sun.energy = 3.0
light_auto_sun.angle = 0.0523599
ob_auto_sun = bpy.data.objects.new('AutoSun', light_auto_sun)
scene.collection.objects.link(ob_auto_sun)
ob_auto_sun.rotation_euler = (0.872665, 0.174533, 0.523599)
bpy.context.view_layer.update()
